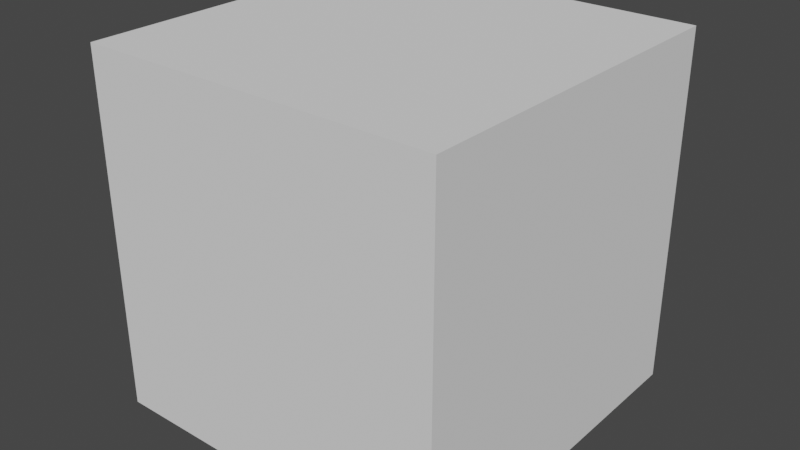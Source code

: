 # Source: Aquamarine_1.blend  (saved by Blender 3.5.10; exported with 4.5.12 LTS)
import bpy
from mathutils import Matrix  # noqa: F401  (used for matrix-valued properties, if any)

bpy.ops.wm.read_factory_settings(use_empty=True)
scene = bpy.context.scene
scene.name = 'Scene'

# ---- collections
col_collection = bpy.data.collections.new('Collection'); scene.collection.children.link(col_collection)

# ---- world
world_world = bpy.data.worlds.new('World'); scene.world = world_world
world_world.use_nodes = True; world_world.node_tree.nodes.clear()
_N = world_world.node_tree.nodes; _L = world_world.node_tree.links
n0 = _N.new('ShaderNodeOutputWorld'); n0.name = 'World Output'; n0.location = (300, 300)
n1 = _N.new('ShaderNodeBackground'); n1.name = 'Background'; n1.location = (10, 300)
n1.inputs[0].default_value = (0.05088, 0.05088, 0.05088, 1.0)
_L.new(n1.outputs[0], n0.inputs[0])
n0.is_active_output = True
world_world.color = (0.05088, 0.05088, 0.05088)
world_world.use_sun_shadow = False
world_world.sun_shadow_jitter_overblur = 0.0

# ---- meshes
me_cube_001 = bpy.data.meshes.new('Cube.001')
me_cube_001.from_pydata([(-1.0, -1.0, -1.0), (-1.0, -1.0, 1.0), (-1.0, 1.0, -1.0), (-1.0, 1.0, 1.0), (1.0, -1.0, -1.0), (1.0, -1.0, 1.0), (1.0, 1.0, -1.0), (1.0, 1.0, 1.0)], [], [(0, 1, 3, 2), (2, 3, 7, 6), (6, 7, 5, 4), (4, 5, 1, 0), (2, 6, 4, 0), (7, 3, 1, 5)])
_uv = me_cube_001.uv_layers.new(name='UVMap')
_uv.uv.foreach_set('vector', [0.375, 0.0, 0.625, 0.0, 0.625, 0.25, 0.375, 0.25, 0.375, 0.25, 0.625, 0.25, 0.625, 0.5, 0.375, 0.5, 0.375, 0.5, 0.625, 0.5, 0.625, 0.75, 0.375, 0.75, 0.375, 0.75, 0.625, 0.75, 0.625, 1.0, 0.375, 1.0, 0.125, 0.5, 0.375, 0.5, 0.375, 0.75, 0.125, 0.75, 0.625, 0.5, 0.875, 0.5, 0.875, 0.75, 0.625, 0.75])
me_cube_001.update()

# ---- objects
ob_cube = bpy.data.objects.new('Cube', me_cube_001)

# ---- transforms, parenting, visibility, modifiers, constraints
ob_cube.location = (0.0, 0.0, 0.0)

# ---- collection membership
col_collection.objects.link(ob_cube)

# ---- scene / render settings (as saved in the file)
scene.frame_start = 1; scene.frame_end = 250; scene.frame_set(1)
scene.render.engine = 'BLENDER_EEVEE_NEXT'
scene.cycles.sampling_pattern = 'TABULATED_SOBOL'
scene.view_settings.view_transform = 'Filmic'
bpy.context.view_layer.update()

# ---- added for rendering (the .blend has no active camera and no usable light): camera, sun
cam_auto = bpy.data.cameras.new('AutoCamera')
cam_auto.lens = 50.0
cam_auto.sensor_width = 36.0
cam_auto.clip_end = 1000.0
ob_auto_camera = bpy.data.objects.new('AutoCamera', cam_auto)
scene.collection.objects.link(ob_auto_camera)
ob_auto_camera.location = (3.20507, -3.84609, 2.56406)
ob_auto_camera.rotation_euler = (1.09748, -7.21219e-08, 0.694738)
scene.camera = ob_auto_camera
light_auto_sun = bpy.data.lights.new('AutoSun', 'SUN')
light_auto_sun.energy = 3.0
light_auto_sun.angle = 0.0523599
ob_auto_sun = bpy.data.objects.new('AutoSun', light_auto_sun)
scene.collection.objects.link(ob_auto_sun)
ob_auto_sun.rotation_euler = (0.872665, 0.174533, 0.523599)
bpy.context.view_layer.update()
